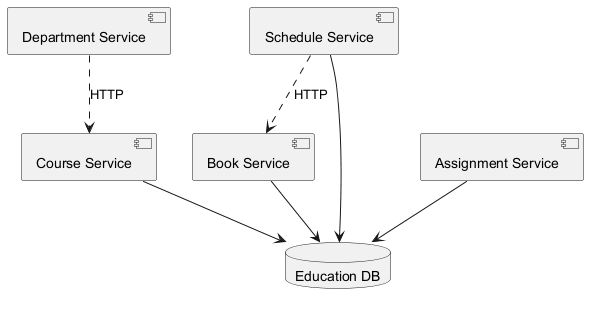

The diagram above was rendered by PlantUML. Its source (embedded in the PNG):
@startuml
skinparam backgroundColor #FFFFFF
skinparam classBackgroundColor #E8F4FA
skinparam classBorderColor #2C7DA0
component "Book Service" as C_BookService
component "Course Service" as C_CourseService
component "Department Service" as C_DepartmentService
component "Schedule Service" as C_ScheduleService
component "Assignment Service" as C_AssignmentService
database "Education DB" as DB_education
C_BookService --> DB_education
C_CourseService --> DB_education
C_ScheduleService --> DB_education
C_AssignmentService --> DB_education
C_ScheduleService ..> C_BookService : HTTP
C_DepartmentService ..> C_CourseService : HTTP
@enduml